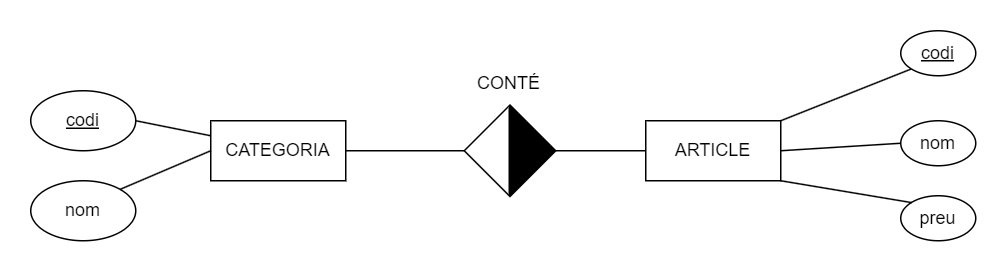

The diagram above was exported from draw.io. Its source (the exported page's mxGraphModel, read from the mxfile embedded in the PNG):
<mxGraphModel dx="832" dy="484" grid="1" gridSize="10" guides="1" tooltips="1" connect="1" arrows="1" fold="1" page="1" pageScale="1" pageWidth="827" pageHeight="1169" math="0" shadow="0">
  <root>
    <mxCell id="0" />
    <mxCell id="1" parent="0" />
    <mxCell id="HukZUthUvsxtwBqFFLHf-1" value="CATEGORIA" style="rounded=0;whiteSpace=wrap;html=1;" vertex="1" parent="1">
      <mxGeometry x="230" y="140" width="90" height="40" as="geometry" />
    </mxCell>
    <mxCell id="HukZUthUvsxtwBqFFLHf-2" value="ARTICLE" style="rounded=0;whiteSpace=wrap;html=1;" vertex="1" parent="1">
      <mxGeometry x="520" y="140" width="90" height="40" as="geometry" />
    </mxCell>
    <mxCell id="HukZUthUvsxtwBqFFLHf-3" value="" style="triangle;whiteSpace=wrap;html=1;fillColor=#000000;" vertex="1" parent="1">
      <mxGeometry x="430" y="130" width="30" height="60" as="geometry" />
    </mxCell>
    <mxCell id="HukZUthUvsxtwBqFFLHf-4" value="" style="triangle;whiteSpace=wrap;html=1;rotation=-180;" vertex="1" parent="1">
      <mxGeometry x="399" y="130" width="30" height="60" as="geometry" />
    </mxCell>
    <mxCell id="HukZUthUvsxtwBqFFLHf-5" value="" style="endArrow=none;html=1;rounded=0;exitX=1;exitY=0.5;exitDx=0;exitDy=0;entryX=1;entryY=0.5;entryDx=0;entryDy=0;" edge="1" parent="1" source="HukZUthUvsxtwBqFFLHf-1" target="HukZUthUvsxtwBqFFLHf-4">
      <mxGeometry width="50" height="50" relative="1" as="geometry">
        <mxPoint x="470" y="320" as="sourcePoint" />
        <mxPoint x="520" y="270" as="targetPoint" />
      </mxGeometry>
    </mxCell>
    <mxCell id="HukZUthUvsxtwBqFFLHf-6" value="" style="endArrow=none;html=1;rounded=0;entryX=0;entryY=0.5;entryDx=0;entryDy=0;exitX=1;exitY=0.5;exitDx=0;exitDy=0;" edge="1" parent="1" source="HukZUthUvsxtwBqFFLHf-2" target="HukZUthUvsxtwBqFFLHf-10">
      <mxGeometry width="50" height="50" relative="1" as="geometry">
        <mxPoint x="470" y="320" as="sourcePoint" />
        <mxPoint x="520" y="270" as="targetPoint" />
      </mxGeometry>
    </mxCell>
    <mxCell id="HukZUthUvsxtwBqFFLHf-7" value="" style="endArrow=none;html=1;rounded=0;entryX=0;entryY=1;entryDx=0;entryDy=0;exitX=1;exitY=0;exitDx=0;exitDy=0;" edge="1" parent="1" source="HukZUthUvsxtwBqFFLHf-2" target="HukZUthUvsxtwBqFFLHf-11">
      <mxGeometry width="50" height="50" relative="1" as="geometry">
        <mxPoint x="470" y="320" as="sourcePoint" />
        <mxPoint x="520" y="270" as="targetPoint" />
      </mxGeometry>
    </mxCell>
    <mxCell id="HukZUthUvsxtwBqFFLHf-8" value="" style="endArrow=none;html=1;rounded=0;entryX=0;entryY=0.5;entryDx=0;entryDy=0;exitX=1;exitY=0.5;exitDx=0;exitDy=0;" edge="1" parent="1" source="HukZUthUvsxtwBqFFLHf-3" target="HukZUthUvsxtwBqFFLHf-2">
      <mxGeometry width="50" height="50" relative="1" as="geometry">
        <mxPoint x="470" y="320" as="sourcePoint" />
        <mxPoint x="520" y="270" as="targetPoint" />
      </mxGeometry>
    </mxCell>
    <mxCell id="HukZUthUvsxtwBqFFLHf-9" value="preu" style="ellipse;whiteSpace=wrap;html=1;" vertex="1" parent="1">
      <mxGeometry x="690" y="190" width="50" height="30" as="geometry" />
    </mxCell>
    <mxCell id="HukZUthUvsxtwBqFFLHf-10" value="nom" style="ellipse;whiteSpace=wrap;html=1;" vertex="1" parent="1">
      <mxGeometry x="690" y="140" width="50" height="30" as="geometry" />
    </mxCell>
    <mxCell id="HukZUthUvsxtwBqFFLHf-11" value="&lt;u&gt;codi&lt;/u&gt;" style="ellipse;whiteSpace=wrap;html=1;" vertex="1" parent="1">
      <mxGeometry x="690" y="80" width="50" height="30" as="geometry" />
    </mxCell>
    <mxCell id="HukZUthUvsxtwBqFFLHf-12" value="nom" style="ellipse;whiteSpace=wrap;html=1;" vertex="1" parent="1">
      <mxGeometry x="110" y="180" width="70" height="40" as="geometry" />
    </mxCell>
    <mxCell id="HukZUthUvsxtwBqFFLHf-13" value="&lt;u&gt;codi&lt;/u&gt;" style="ellipse;whiteSpace=wrap;html=1;" vertex="1" parent="1">
      <mxGeometry x="110" y="120" width="70" height="40" as="geometry" />
    </mxCell>
    <mxCell id="HukZUthUvsxtwBqFFLHf-14" value="" style="endArrow=none;html=1;rounded=0;exitX=1;exitY=0.5;exitDx=0;exitDy=0;entryX=0;entryY=0.25;entryDx=0;entryDy=0;" edge="1" parent="1" source="HukZUthUvsxtwBqFFLHf-13" target="HukZUthUvsxtwBqFFLHf-1">
      <mxGeometry width="50" height="50" relative="1" as="geometry">
        <mxPoint x="440" y="230" as="sourcePoint" />
        <mxPoint x="490" y="180" as="targetPoint" />
      </mxGeometry>
    </mxCell>
    <mxCell id="HukZUthUvsxtwBqFFLHf-15" value="" style="endArrow=none;html=1;rounded=0;entryX=1;entryY=0;entryDx=0;entryDy=0;exitX=0;exitY=0.5;exitDx=0;exitDy=0;" edge="1" parent="1" source="HukZUthUvsxtwBqFFLHf-1" target="HukZUthUvsxtwBqFFLHf-12">
      <mxGeometry width="50" height="50" relative="1" as="geometry">
        <mxPoint x="440" y="230" as="sourcePoint" />
        <mxPoint x="490" y="180" as="targetPoint" />
      </mxGeometry>
    </mxCell>
    <mxCell id="HukZUthUvsxtwBqFFLHf-16" value="" style="endArrow=none;html=1;rounded=0;exitX=0;exitY=0;exitDx=0;exitDy=0;entryX=1;entryY=1;entryDx=0;entryDy=0;" edge="1" parent="1" source="HukZUthUvsxtwBqFFLHf-9" target="HukZUthUvsxtwBqFFLHf-2">
      <mxGeometry width="50" height="50" relative="1" as="geometry">
        <mxPoint x="440" y="230" as="sourcePoint" />
        <mxPoint x="490" y="180" as="targetPoint" />
      </mxGeometry>
    </mxCell>
    <mxCell id="HukZUthUvsxtwBqFFLHf-17" value="CONTÉ" style="text;html=1;align=center;verticalAlign=middle;whiteSpace=wrap;rounded=0;" vertex="1" parent="1">
      <mxGeometry x="399" y="100" width="60" height="30" as="geometry" />
    </mxCell>
  </root>
</mxGraphModel>